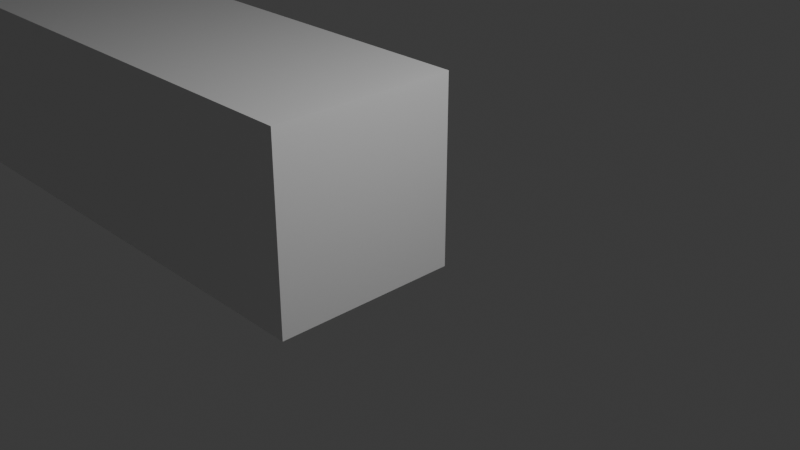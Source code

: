 # Source: scene.blend  (saved by Blender 5.2.45; exported with 4.5.12 LTS)
import bpy
from mathutils import Matrix  # noqa: F401  (used for matrix-valued properties, if any)

bpy.ops.wm.read_factory_settings(use_empty=True)
scene = bpy.context.scene
scene.name = 'Scene'

# ---- collections
col_collection = bpy.data.collections.new('Collection'); scene.collection.children.link(col_collection)

# ---- world
world_world = bpy.data.worlds.new('World'); scene.world = world_world
world_world.use_nodes = True; world_world.node_tree.nodes.clear()
_N = world_world.node_tree.nodes; _L = world_world.node_tree.links
n0 = _N.new('ShaderNodeOutputWorld'); n0.name = 'World Output'; n0.location = (200, 100)
n1 = _N.new('ShaderNodeBackground'); n1.name = 'Background'; n1.location = (-200, 100)
n1.inputs[0].default_value = (0.05088, 0.05088, 0.05088, 1.0)
_L.new(n1.outputs[0], n0.inputs[0])
n0.is_active_output = True
world_world.color = (0.05088, 0.05088, 0.05088)
world_world.sun_shadow_jitter_overblur = 0.0

# ---- cameras
cam_camera = bpy.data.cameras.new('Camera')
cam_camera.clip_end = 100.0
cam_camera.ortho_scale = 7.314

# ---- lights
light_light = bpy.data.lights.new('Light', 'POINT')
light_light.energy = 1000.0
light_light.shadow_soft_size = 0.1

# ---- meshes
me_001 = bpy.data.meshes.new('立方体.001')
me_001.from_pydata([(-1.18, -1.18, -1.18), (-1.18, -1.18, 1.18), (-1.18, 1.18, -1.18), (-1.18, 1.18, 1.18), (1.18, -1.18, -1.18), (1.18, -1.18, 1.18), (1.18, 1.18, -1.18), (1.18, 1.18, 1.18), (-1.18, -1.18, 3.951), (-1.18, 1.18, 3.951), (1.18, 1.18, 3.951), (1.18, -1.18, 3.951), (13.99, 1.18, 1.18), (13.99, 1.18, -1.18), (13.99, -1.18, -1.18), (13.99, -1.18, 1.18), (13.99, 1.18, 3.951), (13.99, -1.18, 3.951), (40.73, 1.18, 1.18), (40.73, 1.18, -1.18), (40.73, -1.18, -1.18), (40.73, -1.18, 1.18), (40.73, 1.18, 3.951), (40.73, -1.18, 3.951), (-1.18, 44.31, 1.18), (-1.18, 44.31, -1.18), (1.18, 44.31, -1.18), (1.18, 44.31, 1.18), (-1.18, 44.31, 3.951), (1.18, 44.31, 3.951), (1.18, 41.97, -1.18), (1.18, 41.97, 1.18), (-1.18, 41.97, -1.18), (1.18, 41.97, 3.951), (-1.18, 41.97, 3.951), (-1.18, 41.97, 1.18), (32.74, 41.97, -1.18), (32.74, 44.31, -1.18), (32.74, 44.31, 1.18), (32.74, 44.31, 3.951), (32.74, 41.97, 3.951), (32.74, 41.97, 1.18), (40.74, 41.97, -1.18), (40.74, 44.31, -1.18), (40.74, 44.31, 1.18), (40.74, 44.31, 3.951), (40.74, 41.97, 3.951), (40.74, 41.97, 1.18), (37.88, 44.31, 3.951), (37.88, 44.31, 1.18), (37.88, 44.31, -1.18), (37.88, 41.97, -1.18), (37.88, 41.97, 1.18), (37.88, 41.97, 3.951), (40.74, 8.669, 1.18), (40.74, 8.669, 3.951), (40.74, 8.669, -1.18), (37.88, 8.669, 1.18), (37.88, 8.669, -1.18), (37.88, 8.669, 3.951), (40.74, -1.215, 1.18), (40.74, -1.215, 3.951), (40.74, -1.215, -1.18), (37.88, -1.215, 1.18), (37.88, -1.215, -1.18), (37.88, -1.215, 3.951)], [], [(0, 1, 3, 2), (30, 32, 25, 26), (6, 7, 12, 13), (4, 5, 1, 0), (2, 6, 4, 0), (11, 5, 15, 17), (10, 9, 8, 11), (3, 1, 8, 9), (1, 5, 11, 8), (33, 31, 41, 40), (16, 17, 23, 22), (17, 15, 21, 23), (5, 4, 14, 15), (4, 6, 13, 14), (7, 10, 16, 12), (10, 11, 17, 16), (19, 18, 21, 20), (21, 18, 22, 23), (13, 12, 18, 19), (12, 16, 22, 18), (15, 14, 20, 21), (14, 13, 19, 20), (25, 24, 27, 26), (27, 24, 28, 29), (34, 33, 29, 28), (31, 30, 36, 41), (32, 35, 24, 25), (35, 34, 28, 24), (3, 9, 34, 35), (2, 3, 35, 32), (10, 7, 31, 33), (9, 10, 33, 34), (7, 6, 30, 31), (6, 2, 32, 30), (51, 50, 43, 42), (49, 48, 45, 44), (29, 33, 40, 39), (30, 26, 37, 36), (27, 29, 39, 38), (26, 27, 38, 37), (47, 42, 43, 44), (46, 47, 44, 45), (42, 47, 54, 56), (48, 53, 46, 45), (50, 49, 44, 43), (53, 52, 57, 59), (41, 36, 51, 52), (37, 38, 49, 50), (39, 40, 53, 48), (40, 41, 52, 53), (38, 39, 48, 49), (36, 37, 50, 51), (59, 57, 63, 65), (56, 54, 60, 62), (46, 53, 59, 55), (51, 42, 56, 58), (52, 51, 58, 57), (47, 46, 55, 54), (65, 63, 60, 61), (63, 64, 62, 60), (55, 59, 65, 61), (54, 55, 61, 60), (57, 58, 64, 63), (58, 56, 62, 64)])
_uv = me_001.uv_layers.new(name='UV贴图')
_uv.uv.foreach_set('vector', [0.375, 0.0, 0.625, 0.0, 0.625, 0.25, 0.375, 0.25, 0.375, 0.5, 0.125, 0.5, 0.125, 0.5, 0.375, 0.5, 0.375, 0.5, 0.625, 0.5, 0.625, 0.5, 0.375, 0.5, 0.375, 0.75, 0.625, 0.75, 0.625, 1.0, 0.375, 1.0, 0.125, 0.5, 0.375, 0.5, 0.375, 0.75, 0.125, 0.75, 0.625, 0.75, 0.625, 0.75, 0.625, 0.75, 0.625, 0.75, 0.625, 0.5, 0.875, 0.5, 0.875, 0.75, 0.625, 0.75, 0.625, 0.25, 0.625, 0.0, 0.625, 0.0, 0.625, 0.25, 0.625, 1.0, 0.625, 0.75, 0.625, 0.75, 0.625, 1.0, 0.625, 0.5, 0.625, 0.5, 0.625, 0.5, 0.625, 0.5, 0.625, 0.5, 0.625, 0.75, 0.625, 0.75, 0.625, 0.5, 0.625, 0.75, 0.625, 0.75, 0.625, 0.75, 0.625, 0.75, 0.625, 0.75, 0.375, 0.75, 0.375, 0.75, 0.625, 0.75, 0.375, 0.75, 0.375, 0.5, 0.375, 0.5, 0.375, 0.75, 0.625, 0.5, 0.625, 0.5, 0.625, 0.5, 0.625, 0.5, 0.625, 0.5, 0.625, 0.75, 0.625, 0.75, 0.625, 0.5, 0.375, 0.5, 0.625, 0.5, 0.625, 0.75, 0.375, 0.75, 0.625, 0.75, 0.625, 0.5, 0.625, 0.5, 0.625, 0.75, 0.375, 0.5, 0.625, 0.5, 0.625, 0.5, 0.375, 0.5, 0.625, 0.5, 0.625, 0.5, 0.625, 0.5, 0.625, 0.5, 0.625, 0.75, 0.375, 0.75, 0.375, 0.75, 0.625, 0.75, 0.375, 0.75, 0.375, 0.5, 0.375, 0.5, 0.375, 0.75, 0.375, 0.25, 0.625, 0.25, 0.625, 0.5, 0.375, 0.5, 0.625, 0.5, 0.625, 0.25, 0.625, 0.25, 0.625, 0.5, 0.875, 0.5, 0.625, 0.5, 0.625, 0.5, 0.875, 0.5, 0.625, 0.5, 0.375, 0.5, 0.375, 0.5, 0.625, 0.5, 0.375, 0.25, 0.625, 0.25, 0.625, 0.25, 0.375, 0.25, 0.625, 0.25, 0.625, 0.25, 0.625, 0.25, 0.625, 0.25, 0.625, 0.25, 0.625, 0.25, 0.625, 0.25, 0.625, 0.25, 0.375, 0.25, 0.625, 0.25, 0.625, 0.25, 0.375, 0.25, 0.625, 0.5, 0.625, 0.5, 0.625, 0.5, 0.625, 0.5, 0.875, 0.5, 0.625, 0.5, 0.625, 0.5, 0.875, 0.5, 0.625, 0.5, 0.375, 0.5, 0.375, 0.5, 0.625, 0.5, 0.375, 0.5, 0.125, 0.5, 0.125, 0.5, 0.375, 0.5, 0.375, 0.5, 0.375, 0.5, 0.375, 0.5, 0.375, 0.5, 0.625, 0.5, 0.625, 0.5, 0.625, 0.5, 0.625, 0.5, 0.625, 0.5, 0.625, 0.5, 0.625, 0.5, 0.625, 0.5, 0.375, 0.5, 0.375, 0.5, 0.375, 0.5, 0.375, 0.5, 0.625, 0.5, 0.625, 0.5, 0.625, 0.5, 0.625, 0.5, 0.375, 0.5, 0.625, 0.5, 0.625, 0.5, 0.375, 0.5, 0.625, 0.5, 0.375, 0.5, 0.375, 0.5, 0.625, 0.5, 0.625, 0.5, 0.625, 0.5, 0.625, 0.5, 0.625, 0.5, 0.375, 0.5, 0.625, 0.5, 0.625, 0.5, 0.375, 0.5, 0.625, 0.5, 0.625, 0.5, 0.625, 0.5, 0.625, 0.5, 0.375, 0.5, 0.625, 0.5, 0.625, 0.5, 0.375, 0.5, 0.625, 0.5, 0.625, 0.5, 0.625, 0.5, 0.625, 0.5, 0.625, 0.5, 0.375, 0.5, 0.375, 0.5, 0.625, 0.5, 0.375, 0.5, 0.625, 0.5, 0.625, 0.5, 0.375, 0.5, 0.625, 0.5, 0.625, 0.5, 0.625, 0.5, 0.625, 0.5, 0.625, 0.5, 0.625, 0.5, 0.625, 0.5, 0.625, 0.5, 0.625, 0.5, 0.625, 0.5, 0.625, 0.5, 0.625, 0.5, 0.375, 0.5, 0.375, 0.5, 0.375, 0.5, 0.375, 0.5, 0.625, 0.5, 0.625, 0.5, 0.625, 0.5, 0.625, 0.5, 0.375, 0.5, 0.625, 0.5, 0.625, 0.5, 0.375, 0.5, 0.625, 0.5, 0.625, 0.5, 0.625, 0.5, 0.625, 0.5, 0.375, 0.5, 0.375, 0.5, 0.375, 0.5, 0.375, 0.5, 0.625, 0.5, 0.375, 0.5, 0.375, 0.5, 0.625, 0.5, 0.625, 0.5, 0.625, 0.5, 0.625, 0.5, 0.625, 0.5, 0.625, 0.5, 0.625, 0.5, 0.625, 0.5, 0.625, 0.5, 0.625, 0.5, 0.375, 0.5, 0.375, 0.5, 0.625, 0.5, 0.625, 0.5, 0.625, 0.5, 0.625, 0.5, 0.625, 0.5, 0.625, 0.5, 0.625, 0.5, 0.625, 0.5, 0.625, 0.5, 0.625, 0.5, 0.375, 0.5, 0.375, 0.5, 0.625, 0.5, 0.375, 0.5, 0.375, 0.5, 0.375, 0.5, 0.375, 0.5])
me_001.update()
me_002 = bpy.data.meshes.new('立方体.002')
me_002.from_pydata([(-1.18, -1.18, -1.18), (-1.18, -1.18, 1.18), (-1.18, 1.18, -1.18), (-1.18, 1.18, 1.18), (1.18, -1.18, -1.18), (1.18, -1.18, 1.18), (1.18, 1.18, -1.18), (1.18, 1.18, 1.18), (-1.18, -10.64, -1.18), (-1.18, -10.64, 1.18), (1.18, -10.64, 1.18), (1.18, -10.64, -1.18), (-1.18, 8.628, 1.18), (-1.18, 8.628, -1.18), (1.18, 8.628, -1.18), (1.18, 8.628, 1.18)], [], [(0, 1, 3, 2), (7, 6, 14, 15), (6, 7, 5, 4), (5, 1, 9, 10), (2, 6, 4, 0), (7, 3, 1, 5), (11, 10, 9, 8), (4, 5, 10, 11), (1, 0, 8, 9), (0, 4, 11, 8), (13, 12, 15, 14), (6, 2, 13, 14), (3, 7, 15, 12), (2, 3, 12, 13)])
_uv = me_002.uv_layers.new(name='UV贴图')
_uv.uv.foreach_set('vector', [0.375, 0.0, 0.625, 0.0, 0.625, 0.25, 0.375, 0.25, 0.625, 0.5, 0.375, 0.5, 0.375, 0.5, 0.625, 0.5, 0.375, 0.5, 0.625, 0.5, 0.625, 0.75, 0.375, 0.75, 0.625, 0.75, 0.875, 0.75, 0.875, 0.75, 0.625, 0.75, 0.125, 0.5, 0.375, 0.5, 0.375, 0.75, 0.125, 0.75, 0.625, 0.5, 0.875, 0.5, 0.875, 0.75, 0.625, 0.75, 0.375, 0.75, 0.625, 0.75, 0.625, 1.0, 0.375, 1.0, 0.375, 0.75, 0.625, 0.75, 0.625, 0.75, 0.375, 0.75, 0.625, 0.0, 0.375, 0.0, 0.375, 0.0, 0.625, 0.0, 0.125, 0.75, 0.375, 0.75, 0.375, 0.75, 0.125, 0.75, 0.375, 0.25, 0.625, 0.25, 0.625, 0.5, 0.375, 0.5, 0.375, 0.5, 0.125, 0.5, 0.125, 0.5, 0.375, 0.5, 0.875, 0.5, 0.625, 0.5, 0.625, 0.5, 0.875, 0.5, 0.375, 0.25, 0.625, 0.25, 0.625, 0.25, 0.375, 0.25])
me_002.update()
me_003 = bpy.data.meshes.new('立方体.003')
me_003.from_pydata([(-1.18, -1.18, -1.18), (-1.18, -1.18, 1.18), (-1.18, 1.18, -1.18), (-1.18, 1.18, 1.18), (1.18, -1.18, -1.18), (1.18, -1.18, 1.18), (1.18, 1.18, -1.18), (1.18, 1.18, 1.18), (-1.18, -10.64, -1.18), (-1.18, -10.64, 1.18), (1.18, -10.64, 1.18), (1.18, -10.64, -1.18), (-1.18, 8.628, 1.18), (-1.18, 8.628, -1.18), (1.18, 8.628, -1.18), (1.18, 8.628, 1.18)], [], [(0, 1, 3, 2), (7, 6, 14, 15), (6, 7, 5, 4), (5, 1, 9, 10), (2, 6, 4, 0), (7, 3, 1, 5), (11, 10, 9, 8), (4, 5, 10, 11), (1, 0, 8, 9), (0, 4, 11, 8), (13, 12, 15, 14), (6, 2, 13, 14), (3, 7, 15, 12), (2, 3, 12, 13)])
_uv = me_003.uv_layers.new(name='UV贴图')
_uv.uv.foreach_set('vector', [0.375, 0.0, 0.625, 0.0, 0.625, 0.25, 0.375, 0.25, 0.625, 0.5, 0.375, 0.5, 0.375, 0.5, 0.625, 0.5, 0.375, 0.5, 0.625, 0.5, 0.625, 0.75, 0.375, 0.75, 0.625, 0.75, 0.875, 0.75, 0.875, 0.75, 0.625, 0.75, 0.125, 0.5, 0.375, 0.5, 0.375, 0.75, 0.125, 0.75, 0.625, 0.5, 0.875, 0.5, 0.875, 0.75, 0.625, 0.75, 0.375, 0.75, 0.625, 0.75, 0.625, 1.0, 0.375, 1.0, 0.375, 0.75, 0.625, 0.75, 0.625, 0.75, 0.375, 0.75, 0.625, 0.0, 0.375, 0.0, 0.375, 0.0, 0.625, 0.0, 0.125, 0.75, 0.375, 0.75, 0.375, 0.75, 0.125, 0.75, 0.375, 0.25, 0.625, 0.25, 0.625, 0.5, 0.375, 0.5, 0.375, 0.5, 0.125, 0.5, 0.125, 0.5, 0.375, 0.5, 0.875, 0.5, 0.625, 0.5, 0.625, 0.5, 0.875, 0.5, 0.375, 0.25, 0.625, 0.25, 0.625, 0.25, 0.375, 0.25])
me_003.update()
me_004 = bpy.data.meshes.new('立方体.004')
me_004.from_pydata([(-1.18, -1.18, -1.18), (-1.18, -1.18, 1.18), (-1.18, 1.18, -1.18), (-1.18, 1.18, 1.18), (1.18, -1.18, -1.18), (1.18, -1.18, 1.18), (1.18, 1.18, -1.18), (1.18, 1.18, 1.18), (-1.18, -10.64, -1.18), (-1.18, -10.64, 1.18), (1.18, -10.64, 1.18), (1.18, -10.64, -1.18), (-1.18, 8.628, 1.18), (-1.18, 8.628, -1.18), (1.18, 8.628, -1.18), (1.18, 8.628, 1.18), (-1.18, 8.628, 1.18), (-1.18, 8.628, -1.18), (1.18, 8.628, -1.18), (1.18, 8.628, 1.18)], [], [(0, 1, 3, 2), (7, 6, 14, 15), (6, 7, 5, 4), (5, 1, 9, 10), (2, 6, 4, 0), (7, 3, 1, 5), (11, 10, 9, 8), (4, 5, 10, 11), (1, 0, 8, 9), (0, 4, 11, 8), (14, 13, 17, 18), (6, 2, 13, 14), (3, 7, 15, 12), (2, 3, 12, 13), (17, 16, 19, 18), (12, 15, 19, 16), (13, 12, 16, 17), (15, 14, 18, 19)])
_uv = me_004.uv_layers.new(name='UV贴图')
_uv.uv.foreach_set('vector', [0.375, 0.0, 0.625, 0.0, 0.625, 0.25, 0.375, 0.25, 0.625, 0.5, 0.375, 0.5, 0.375, 0.5, 0.625, 0.5, 0.375, 0.5, 0.625, 0.5, 0.625, 0.75, 0.375, 0.75, 0.625, 0.75, 0.875, 0.75, 0.875, 0.75, 0.625, 0.75, 0.125, 0.5, 0.375, 0.5, 0.375, 0.75, 0.125, 0.75, 0.625, 0.5, 0.875, 0.5, 0.875, 0.75, 0.625, 0.75, 0.375, 0.75, 0.625, 0.75, 0.625, 1.0, 0.375, 1.0, 0.375, 0.75, 0.625, 0.75, 0.625, 0.75, 0.375, 0.75, 0.625, 0.0, 0.375, 0.0, 0.375, 0.0, 0.625, 0.0, 0.125, 0.75, 0.375, 0.75, 0.375, 0.75, 0.125, 0.75, 0.375, 0.5, 0.125, 0.5, 0.125, 0.5, 0.375, 0.5, 0.375, 0.5, 0.125, 0.5, 0.125, 0.5, 0.375, 0.5, 0.875, 0.5, 0.625, 0.5, 0.625, 0.5, 0.875, 0.5, 0.375, 0.25, 0.625, 0.25, 0.625, 0.25, 0.375, 0.25, 0.375, 0.25, 0.625, 0.25, 0.625, 0.5, 0.375, 0.5, 0.875, 0.5, 0.625, 0.5, 0.625, 0.5, 0.875, 0.5, 0.375, 0.25, 0.625, 0.25, 0.625, 0.25, 0.375, 0.25, 0.625, 0.5, 0.375, 0.5, 0.375, 0.5, 0.625, 0.5])
me_004.update()

# ---- objects
ob_light = bpy.data.objects.new('Light', light_light)
ob_camera = bpy.data.objects.new('Camera', cam_camera)
ob_x = bpy.data.objects.new('立方体', me_001)
ob_001 = bpy.data.objects.new('立方体.001', me_002)
ob_002 = bpy.data.objects.new('立方体.002', me_003)
ob_003 = bpy.data.objects.new('立方体.003', me_004)

# ---- transforms, parenting, visibility, modifiers, constraints
ob_light.location = (4.076, 1.005, 5.904)
ob_light.rotation_euler = (0.6503, 0.05522, 1.866)
ob_light.lock_rotations_4d = False
ob_light.empty_display_type = 'ARROWS'
ob_light.color = (0.0, 0.0, 0.0, 0.0)
ob_light.lineart.crease_threshold = 0.0
ob_camera.location = (7.359, -6.926, 4.958)
ob_camera.rotation_euler = (1.109, 0.0, 0.8149)
ob_camera.lock_rotations_4d = False
ob_camera.empty_display_type = 'ARROWS'
ob_camera.color = (0.0, 0.0, 0.0, 0.0)
ob_camera.display_type = 'WIRE'
ob_camera.lineart.crease_threshold = 0.0
ob_x.location = (-19.86, -20.82, 0.0288)
ob_001.location = (10.0, 0.0, 0.0)
ob_002.location = (-5.527, 0.0, 0.0)
ob_002.rotation_euler = (0.0, -0.0, 1.571)
ob_002.scale = (1.0, 0.4736, 1.0)
ob_003.location = (-16.33, 0.0, 0.0)
ob_003.scale = (1.0, -0.5803, 1.0)

# ---- collection membership
col_collection.objects.link(ob_light)
col_collection.objects.link(ob_camera)
col_collection.objects.link(ob_x)
col_collection.objects.link(ob_001)
col_collection.objects.link(ob_002)
col_collection.objects.link(ob_003)

# ---- scene / render settings (as saved in the file)
scene.camera = ob_camera
scene.frame_start = 1; scene.frame_end = 250; scene.frame_set(2)
scene.render.engine = 'BLENDER_EEVEE_NEXT'
scene.render.bake_bias = 0.0
scene.render.bake_samples = 0
scene.render.compositor_device = 'GPU'
scene.eevee.use_volume_custom_range = False
scene.eevee.fast_gi_thickness_near = 0.1
scene.eevee.fast_gi_thickness_far = 0.0
scene.eevee.ray_tracing_options.screen_trace_thickness = 0.1
bpy.context.view_layer.update()
